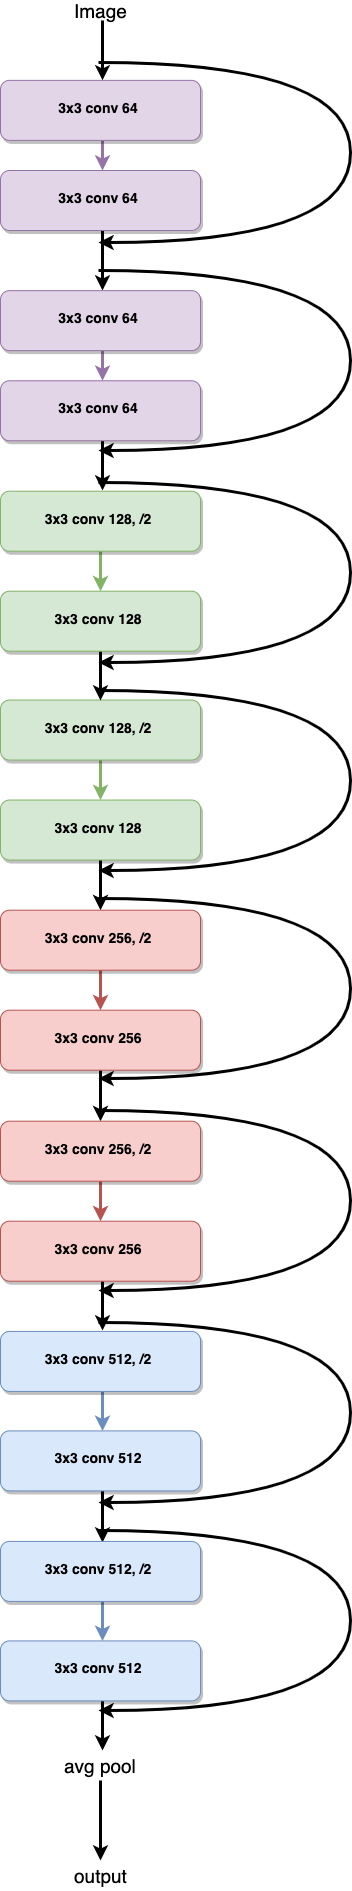

The diagram above was exported from draw.io. Its source (the exported page's mxGraphModel, read from the mxfile embedded in the PNG):
<mxGraphModel dx="4424" dy="3116" grid="1" gridSize="10" guides="1" tooltips="1" connect="1" arrows="1" fold="1" page="1" pageScale="1.5" pageWidth="1169" pageHeight="827" background="#ffffff" math="0" shadow="0">
  <root>
    <mxCell id="0" />
    <mxCell id="1" parent="0" />
    <mxCell id="2" value="" style="edgeStyle=orthogonalEdgeStyle;rounded=1;orthogonalLoop=1;jettySize=auto;html=1;strokeColor=#9673a6;strokeWidth=3;fillColor=#e1d5e7;" edge="1" source="3" target="5" parent="1">
      <mxGeometry relative="1" as="geometry" />
    </mxCell>
    <mxCell id="3" value="3x3 conv 64" style="rounded=1;fillColor=#e1d5e7;strokeColor=#9673a6;shadow=1;fontStyle=1;fontSize=14;" vertex="1" parent="1">
      <mxGeometry x="282" y="589.86" width="200" height="60" as="geometry" />
    </mxCell>
    <mxCell id="4" style="edgeStyle=orthogonalEdgeStyle;curved=1;rounded=1;comic=0;orthogonalLoop=1;jettySize=auto;html=1;entryX=0.5;entryY=0;entryDx=0;entryDy=0;shadow=0;startArrow=none;startFill=0;endArrow=classic;endFill=1;strokeColor=#000000;strokeWidth=3;fontSize=19;" edge="1" source="5" target="28" parent="1">
      <mxGeometry relative="1" as="geometry" />
    </mxCell>
    <mxCell id="5" value="3x3 conv 64" style="rounded=1;fillColor=#e1d5e7;strokeColor=#9673a6;shadow=1;fontStyle=1;fontSize=14;" vertex="1" parent="1">
      <mxGeometry x="282" y="680" width="200" height="60" as="geometry" />
    </mxCell>
    <mxCell id="6" value="" style="edgeStyle=orthogonalEdgeStyle;rounded=1;orthogonalLoop=1;jettySize=auto;html=1;strokeColor=#82b366;strokeWidth=3;fillColor=#d5e8d4;" edge="1" source="7" target="9" parent="1">
      <mxGeometry relative="1" as="geometry" />
    </mxCell>
    <mxCell id="7" value="3x3 conv 128, /2" style="rounded=1;fillColor=#d5e8d4;strokeColor=#82b366;shadow=1;fontStyle=1;fontSize=14;" vertex="1" parent="1">
      <mxGeometry x="282" y="1209.5500000000002" width="200" height="60" as="geometry" />
    </mxCell>
    <mxCell id="8" value="" style="edgeStyle=orthogonalEdgeStyle;rounded=1;orthogonalLoop=1;jettySize=auto;html=1;strokeColor=#000000;strokeWidth=3;" edge="1" source="9" target="11" parent="1">
      <mxGeometry relative="1" as="geometry" />
    </mxCell>
    <mxCell id="9" value="3x3 conv 128" style="rounded=1;fillColor=#d5e8d4;strokeColor=#82b366;shadow=1;fontStyle=1;fontSize=14;" vertex="1" parent="1">
      <mxGeometry x="282" y="1309.5500000000002" width="200" height="60" as="geometry" />
    </mxCell>
    <mxCell id="10" value="" style="edgeStyle=orthogonalEdgeStyle;rounded=1;orthogonalLoop=1;jettySize=auto;html=1;strokeColor=#b85450;strokeWidth=3;fillColor=#f8cecc;" edge="1" source="11" target="13" parent="1">
      <mxGeometry relative="1" as="geometry" />
    </mxCell>
    <mxCell id="11" value="3x3 conv 256, /2" style="rounded=1;fillColor=#f8cecc;strokeColor=#b85450;shadow=1;fontStyle=1;fontSize=14;" vertex="1" parent="1">
      <mxGeometry x="282" y="1419.6900000000003" width="200" height="60" as="geometry" />
    </mxCell>
    <mxCell id="12" style="edgeStyle=orthogonalEdgeStyle;curved=1;rounded=1;comic=0;orthogonalLoop=1;jettySize=auto;html=1;shadow=0;startArrow=none;startFill=0;endArrow=classic;endFill=1;strokeColor=#000000;strokeWidth=3;fontSize=19;" edge="1" source="13" target="38" parent="1">
      <mxGeometry relative="1" as="geometry" />
    </mxCell>
    <mxCell id="13" value="3x3 conv 256" style="rounded=1;fillColor=#f8cecc;strokeColor=#b85450;shadow=1;fontStyle=1;fontSize=14;" vertex="1" parent="1">
      <mxGeometry x="282" y="1519.6900000000003" width="200" height="60" as="geometry" />
    </mxCell>
    <mxCell id="14" value="" style="edgeStyle=orthogonalEdgeStyle;rounded=1;orthogonalLoop=1;jettySize=auto;html=1;strokeColor=#6c8ebf;strokeWidth=3;fillColor=#dae8fc;" edge="1" source="15" target="17" parent="1">
      <mxGeometry relative="1" as="geometry" />
    </mxCell>
    <mxCell id="15" value="3x3 conv 512, /2" style="rounded=1;fillColor=#dae8fc;strokeColor=#6c8ebf;shadow=1;fontStyle=1;fontSize=14;" vertex="1" parent="1">
      <mxGeometry x="282" y="1840.92" width="200" height="60" as="geometry" />
    </mxCell>
    <mxCell id="16" style="edgeStyle=orthogonalEdgeStyle;curved=1;rounded=1;comic=0;orthogonalLoop=1;jettySize=auto;html=1;shadow=0;startArrow=none;startFill=0;endArrow=classic;endFill=1;strokeColor=#000000;strokeWidth=3;entryX=0.5;entryY=0;entryDx=0;entryDy=0;" edge="1" source="17" target="43" parent="1">
      <mxGeometry relative="1" as="geometry">
        <mxPoint x="382" y="2033.4199999999996" as="targetPoint" />
      </mxGeometry>
    </mxCell>
    <mxCell id="17" value="3x3 conv 512" style="rounded=1;fillColor=#dae8fc;strokeColor=#6c8ebf;shadow=1;fontStyle=1;fontSize=14;" vertex="1" parent="1">
      <mxGeometry x="282" y="1940.4199999999996" width="200" height="60" as="geometry" />
    </mxCell>
    <mxCell id="18" style="edgeStyle=orthogonalEdgeStyle;rounded=1;orthogonalLoop=1;jettySize=auto;html=1;strokeWidth=3;strokeColor=#000000;" edge="1" source="19" target="3" parent="1">
      <mxGeometry relative="1" as="geometry" />
    </mxCell>
    <mxCell id="19" value="&lt;font style=&quot;font-size: 19px&quot;&gt;Image&lt;/font&gt;" style="text;html=1;align=center;verticalAlign=middle;resizable=0;points=[];;autosize=1;" vertex="1" parent="1">
      <mxGeometry x="347" y="510" width="70" height="20" as="geometry" />
    </mxCell>
    <mxCell id="20" value="" style="endArrow=classic;html=1;shadow=0;strokeColor=#000000;strokeWidth=3;edgeStyle=orthogonalEdgeStyle;curved=1;" edge="1" parent="1">
      <mxGeometry width="50" height="50" relative="1" as="geometry">
        <mxPoint x="380" y="1832" as="sourcePoint" />
        <mxPoint x="380" y="2012" as="targetPoint" />
        <Array as="points">
          <mxPoint x="630" y="1830.42" />
          <mxPoint x="630" y="2010.4199999999996" />
        </Array>
      </mxGeometry>
    </mxCell>
    <mxCell id="21" value="" style="endArrow=classic;html=1;shadow=0;strokeColor=#000000;strokeWidth=3;edgeStyle=orthogonalEdgeStyle;curved=1;" edge="1" parent="1">
      <mxGeometry width="50" height="50" relative="1" as="geometry">
        <mxPoint x="380" y="1408" as="sourcePoint" />
        <mxPoint x="380" y="1588" as="targetPoint" />
        <Array as="points">
          <mxPoint x="630" y="1409.6900000000003" />
          <mxPoint x="630" y="1589.6900000000003" />
        </Array>
      </mxGeometry>
    </mxCell>
    <mxCell id="22" value="" style="endArrow=classic;html=1;shadow=0;strokeColor=#000000;strokeWidth=3;edgeStyle=orthogonalEdgeStyle;curved=1;" edge="1" parent="1">
      <mxGeometry width="50" height="50" relative="1" as="geometry">
        <mxPoint x="380" y="1200" as="sourcePoint" />
        <mxPoint x="380" y="1380" as="targetPoint" />
        <Array as="points">
          <mxPoint x="630" y="1199.5500000000002" />
          <mxPoint x="630" y="1379.5500000000002" />
        </Array>
      </mxGeometry>
    </mxCell>
    <mxCell id="23" value="" style="endArrow=classic;html=1;shadow=0;strokeColor=#000000;strokeWidth=3;edgeStyle=orthogonalEdgeStyle;curved=1;" edge="1" parent="1">
      <mxGeometry width="50" height="50" relative="1" as="geometry">
        <mxPoint x="380" y="572" as="sourcePoint" />
        <mxPoint x="380" y="752" as="targetPoint" />
        <Array as="points">
          <mxPoint x="630" y="570" />
          <mxPoint x="630" y="750" />
        </Array>
      </mxGeometry>
    </mxCell>
    <mxCell id="24" value="" style="edgeStyle=orthogonalEdgeStyle;curved=1;rounded=1;comic=0;orthogonalLoop=1;jettySize=auto;html=1;shadow=0;startArrow=none;startFill=0;endArrow=classic;endFill=1;strokeColor=#000000;strokeWidth=3;fontSize=19;" edge="1" source="25" target="26" parent="1">
      <mxGeometry relative="1" as="geometry" />
    </mxCell>
    <mxCell id="25" value="avg pool" style="text;html=1;align=center;verticalAlign=middle;resizable=0;points=[];;autosize=1;fontSize=19;" vertex="1" parent="1">
      <mxGeometry x="337" y="2259.9999999999995" width="90" height="30" as="geometry" />
    </mxCell>
    <mxCell id="26" value="output" style="text;html=1;align=center;verticalAlign=middle;resizable=0;points=[];;autosize=1;fontSize=19;" vertex="1" parent="1">
      <mxGeometry x="347" y="2369.9999999999995" width="70" height="30" as="geometry" />
    </mxCell>
    <mxCell id="27" value="" style="edgeStyle=orthogonalEdgeStyle;rounded=1;orthogonalLoop=1;jettySize=auto;html=1;strokeColor=#9673a6;strokeWidth=3;fillColor=#e1d5e7;" edge="1" source="28" target="30" parent="1">
      <mxGeometry relative="1" as="geometry" />
    </mxCell>
    <mxCell id="28" value="3x3 conv 64" style="rounded=1;fillColor=#e1d5e7;strokeColor=#9673a6;shadow=1;fontStyle=1;fontSize=14;" vertex="1" parent="1">
      <mxGeometry x="282" y="800.14" width="200" height="60" as="geometry" />
    </mxCell>
    <mxCell id="29" style="edgeStyle=orthogonalEdgeStyle;curved=1;rounded=1;comic=0;orthogonalLoop=1;jettySize=auto;html=1;entryX=0.5;entryY=0;entryDx=0;entryDy=0;shadow=0;startArrow=none;startFill=0;endArrow=classic;endFill=1;strokeColor=#000000;strokeWidth=3;fontSize=19;" edge="1" source="30" target="33" parent="1">
      <mxGeometry relative="1" as="geometry" />
    </mxCell>
    <mxCell id="30" value="3x3 conv 64" style="rounded=1;fillColor=#e1d5e7;strokeColor=#9673a6;shadow=1;fontStyle=1;fontSize=14;" vertex="1" parent="1">
      <mxGeometry x="282" y="890.28" width="200" height="60" as="geometry" />
    </mxCell>
    <mxCell id="31" value="" style="endArrow=classic;html=1;shadow=0;strokeColor=#000000;strokeWidth=3;edgeStyle=orthogonalEdgeStyle;curved=1;" edge="1" parent="1">
      <mxGeometry width="50" height="50" relative="1" as="geometry">
        <mxPoint x="380" y="780" as="sourcePoint" />
        <mxPoint x="380" y="960" as="targetPoint" />
        <Array as="points">
          <mxPoint x="630" y="780.28" />
          <mxPoint x="630" y="960.28" />
        </Array>
      </mxGeometry>
    </mxCell>
    <mxCell id="32" value="" style="edgeStyle=orthogonalEdgeStyle;rounded=1;orthogonalLoop=1;jettySize=auto;html=1;strokeColor=#82b366;strokeWidth=3;fillColor=#d5e8d4;" edge="1" source="33" target="35" parent="1">
      <mxGeometry relative="1" as="geometry" />
    </mxCell>
    <mxCell id="33" value="3x3 conv 128, /2" style="rounded=1;fillColor=#d5e8d4;strokeColor=#82b366;shadow=1;fontStyle=1;fontSize=14;" vertex="1" parent="1">
      <mxGeometry x="282" y="1000.7" width="200" height="60" as="geometry" />
    </mxCell>
    <mxCell id="34" style="edgeStyle=orthogonalEdgeStyle;curved=1;rounded=1;comic=0;orthogonalLoop=1;jettySize=auto;html=1;shadow=0;startArrow=none;startFill=0;endArrow=classic;endFill=1;strokeColor=#000000;strokeWidth=3;fontSize=19;" edge="1" source="35" parent="1">
      <mxGeometry relative="1" as="geometry">
        <mxPoint x="382" y="1210" as="targetPoint" />
      </mxGeometry>
    </mxCell>
    <mxCell id="35" value="3x3 conv 128" style="rounded=1;fillColor=#d5e8d4;strokeColor=#82b366;shadow=1;fontStyle=1;fontSize=14;" vertex="1" parent="1">
      <mxGeometry x="282" y="1100.7" width="200" height="60" as="geometry" />
    </mxCell>
    <mxCell id="36" value="" style="endArrow=classic;html=1;shadow=0;strokeColor=#000000;strokeWidth=3;edgeStyle=orthogonalEdgeStyle;curved=1;" edge="1" parent="1">
      <mxGeometry width="50" height="50" relative="1" as="geometry">
        <mxPoint x="380" y="992" as="sourcePoint" />
        <mxPoint x="380" y="1172" as="targetPoint" />
        <Array as="points">
          <mxPoint x="630" y="990.7" />
          <mxPoint x="630" y="1170.7" />
        </Array>
      </mxGeometry>
    </mxCell>
    <mxCell id="37" value="" style="edgeStyle=orthogonalEdgeStyle;rounded=1;orthogonalLoop=1;jettySize=auto;html=1;strokeColor=#b85450;strokeWidth=3;fillColor=#f8cecc;" edge="1" source="38" target="40" parent="1">
      <mxGeometry relative="1" as="geometry" />
    </mxCell>
    <mxCell id="38" value="3x3 conv 256, /2" style="rounded=1;fillColor=#f8cecc;strokeColor=#b85450;shadow=1;fontStyle=1;fontSize=14;" vertex="1" parent="1">
      <mxGeometry x="282" y="1630.6900000000003" width="200" height="60" as="geometry" />
    </mxCell>
    <mxCell id="39" style="edgeStyle=orthogonalEdgeStyle;curved=1;rounded=1;comic=0;orthogonalLoop=1;jettySize=auto;html=1;entryX=0.5;entryY=0;entryDx=0;entryDy=0;shadow=0;startArrow=none;startFill=0;endArrow=classic;endFill=1;strokeColor=#000000;strokeWidth=3;fontSize=19;" edge="1" source="40" target="15" parent="1">
      <mxGeometry relative="1" as="geometry" />
    </mxCell>
    <mxCell id="40" value="3x3 conv 256" style="rounded=1;fillColor=#f8cecc;strokeColor=#b85450;shadow=1;fontStyle=1;fontSize=14;" vertex="1" parent="1">
      <mxGeometry x="282" y="1730.6900000000003" width="200" height="60" as="geometry" />
    </mxCell>
    <mxCell id="41" value="" style="endArrow=classic;html=1;shadow=0;strokeColor=#000000;strokeWidth=3;edgeStyle=orthogonalEdgeStyle;curved=1;" edge="1" parent="1">
      <mxGeometry width="50" height="50" relative="1" as="geometry">
        <mxPoint x="380" y="1620" as="sourcePoint" />
        <mxPoint x="380" y="1800" as="targetPoint" />
        <Array as="points">
          <mxPoint x="630" y="1620.6900000000003" />
          <mxPoint x="630" y="1800.6900000000003" />
        </Array>
      </mxGeometry>
    </mxCell>
    <mxCell id="42" value="" style="edgeStyle=orthogonalEdgeStyle;rounded=1;orthogonalLoop=1;jettySize=auto;html=1;strokeColor=#6c8ebf;strokeWidth=3;fillColor=#dae8fc;" edge="1" source="43" target="45" parent="1">
      <mxGeometry relative="1" as="geometry" />
    </mxCell>
    <mxCell id="43" value="3x3 conv 512, /2" style="rounded=1;fillColor=#dae8fc;strokeColor=#6c8ebf;shadow=1;fontStyle=1;fontSize=14;" vertex="1" parent="1">
      <mxGeometry x="282" y="2050.92" width="200" height="60" as="geometry" />
    </mxCell>
    <mxCell id="44" style="edgeStyle=orthogonalEdgeStyle;curved=1;rounded=1;comic=0;orthogonalLoop=1;jettySize=auto;html=1;shadow=0;startArrow=none;startFill=0;endArrow=classic;endFill=1;strokeColor=#000000;strokeWidth=3;entryX=0.5;entryY=0;entryDx=0;entryDy=0;entryPerimeter=0;" edge="1" source="45" target="25" parent="1">
      <mxGeometry relative="1" as="geometry">
        <mxPoint x="382.00000000000045" y="2243.4199999999996" as="targetPoint" />
      </mxGeometry>
    </mxCell>
    <mxCell id="45" value="3x3 conv 512" style="rounded=1;fillColor=#dae8fc;strokeColor=#6c8ebf;shadow=1;fontStyle=1;fontSize=14;" vertex="1" parent="1">
      <mxGeometry x="282" y="2150.4199999999996" width="200" height="60" as="geometry" />
    </mxCell>
    <mxCell id="46" value="" style="endArrow=classic;html=1;shadow=0;strokeColor=#000000;strokeWidth=3;edgeStyle=orthogonalEdgeStyle;curved=1;" edge="1" parent="1">
      <mxGeometry width="50" height="50" relative="1" as="geometry">
        <mxPoint x="380" y="2040" as="sourcePoint" />
        <mxPoint x="380" y="2220" as="targetPoint" />
        <Array as="points">
          <mxPoint x="630" y="2040.42" />
          <mxPoint x="630" y="2220.4199999999996" />
        </Array>
      </mxGeometry>
    </mxCell>
  </root>
</mxGraphModel>